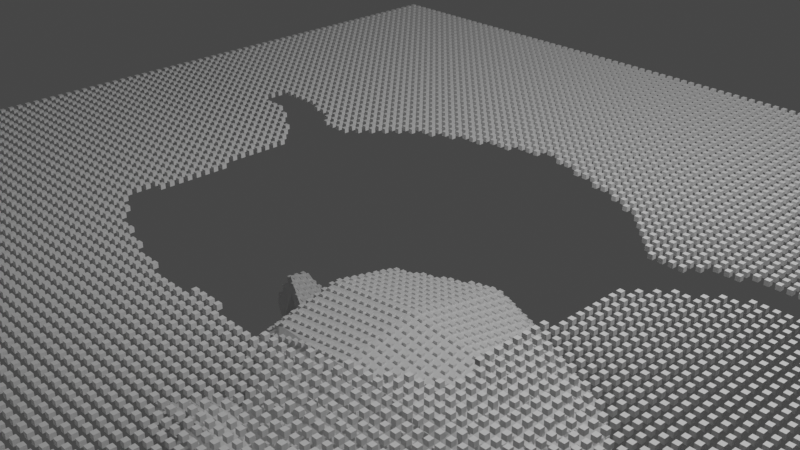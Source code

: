 # Source: raycast.blend  (saved by Blender 3.4.6; exported with 4.5.12 LTS)
import bpy
from mathutils import Matrix  # noqa: F401  (used for matrix-valued properties, if any)

bpy.ops.wm.read_factory_settings(use_empty=True)
scene = bpy.context.scene
scene.name = 'Scene'

# ---- collections
col_collection = bpy.data.collections.new('Collection'); scene.collection.children.link(col_collection)

# ---- node groups
ng_geometry_nodes = bpy.data.node_groups.new('Geometry Nodes', 'GeometryNodeTree')
_s = ng_geometry_nodes.interface.new_socket(name='Geometry', in_out='OUTPUT', socket_type='NodeSocketGeometry')
_s = ng_geometry_nodes.interface.new_socket(name='Geometry', in_out='INPUT', socket_type='NodeSocketGeometry')
ng_geometry_nodes.is_modifier = True
# nodes of 'Geometry Nodes' reference scene objects; filled in after objects exist

# ---- world
world_world = bpy.data.worlds.new('World'); scene.world = world_world
world_world.use_nodes = True; world_world.node_tree.nodes.clear()
_N = world_world.node_tree.nodes; _L = world_world.node_tree.links
n0 = _N.new('ShaderNodeOutputWorld'); n0.name = 'World Output'; n0.location = (300, 300)
n1 = _N.new('ShaderNodeBackground'); n1.name = 'Background'; n1.location = (10, 300)
n1.inputs[0].default_value = (0.05088, 0.05088, 0.05088, 1.0)
_L.new(n1.outputs[0], n0.inputs[0])
n0.is_active_output = True
world_world.color = (0.05088, 0.05088, 0.05088)
world_world.use_sun_shadow = False
world_world.sun_shadow_jitter_overblur = 0.0

# ---- cameras
cam_camera = bpy.data.cameras.new('Camera')
cam_camera.clip_end = 100.0
cam_camera.ortho_scale = 7.314

# ---- lights
light_light = bpy.data.lights.new('Light', 'POINT')
light_light.transmission_factor = 0.0
light_light.energy = 1000.0
light_light.shadow_soft_size = 0.1
light_light.shadow_maximum_resolution = 0.006
light_light.use_absolute_resolution = True

# ---- meshes
me_plane = bpy.data.meshes.new('Plane')
me_plane.from_pydata([(-1.0, -1.0, 0.0), (1.0, -1.0, 0.0), (-1.0, 1.0, 0.0), (1.0, 1.0, 0.0)], [], [(0, 1, 3, 2)])
_uv = me_plane.uv_layers.new(name='UVMap')
_uv.uv.foreach_set('vector', [0.0, 0.0, 1.0, 0.0, 1.0, 1.0, 0.0, 1.0])
me_plane.update()
me_suzanne = bpy.data.meshes.new('Suzanne')
me_suzanne.from_pydata([(0.4375, -0.7656, 0.1641), (-0.4375, -0.7656, 0.1641), (0.5, -0.6875, 0.09375), (-0.5, -0.6875, 0.09375), (0.5469, -0.5781, 0.05469), (-0.5469, -0.5781, 0.05469), (0.3516, -0.6172, -0.02344), (-0.3516, -0.6172, -0.02344), (0.3516, -0.7188, 0.03125), (-0.3516, -0.7188, 0.03125), (0.3516, -0.7812, 0.1328), (-0.3516, -0.7812, 0.1328), (0.2734, -0.7969, 0.1641), (-0.2734, -0.7969, 0.1641), (0.2031, -0.7422, 0.09375), (-0.2031, -0.7422, 0.09375), (0.1562, -0.6484, 0.05469), (-0.1562, -0.6484, 0.05469), (0.07812, -0.6562, 0.2422), (-0.07812, -0.6562, 0.2422), (0.1406, -0.7422, 0.2422), (-0.1406, -0.7422, 0.2422), (0.2422, -0.7969, 0.2422), (-0.2422, -0.7969, 0.2422), (0.2734, -0.7969, 0.3281), (-0.2734, -0.7969, 0.3281), (0.2031, -0.7422, 0.3906), (-0.2031, -0.7422, 0.3906), (0.1562, -0.6484, 0.4375), (-0.1562, -0.6484, 0.4375), (0.3516, -0.6172, 0.5156), (-0.3516, -0.6172, 0.5156), (0.3516, -0.7188, 0.4531), (-0.3516, -0.7188, 0.4531), (0.3516, -0.7812, 0.3594), (-0.3516, -0.7812, 0.3594), (0.4375, -0.7656, 0.3281), (-0.4375, -0.7656, 0.3281), (0.5, -0.6875, 0.3906), (-0.5, -0.6875, 0.3906), (0.5469, -0.5781, 0.4375), (-0.5469, -0.5781, 0.4375), (0.625, -0.5625, 0.2422), (-0.625, -0.5625, 0.2422), (0.5625, -0.6719, 0.2422), (-0.5625, -0.6719, 0.2422), (0.4688, -0.7578, 0.2422), (-0.4688, -0.7578, 0.2422), (0.4766, -0.7734, 0.2422), (-0.4766, -0.7734, 0.2422), (0.4453, -0.7812, 0.3359), (-0.4453, -0.7812, 0.3359), (0.3516, -0.8047, 0.375), (-0.3516, -0.8047, 0.375), (0.2656, -0.8203, 0.3359), (-0.2656, -0.8203, 0.3359), (0.2266, -0.8203, 0.2422), (-0.2266, -0.8203, 0.2422), (0.2656, -0.8203, 0.1562), (-0.2656, -0.8203, 0.1562), (0.3516, -0.8281, 0.2422), (-0.3516, -0.8281, 0.2422), (0.3516, -0.8047, 0.1172), (-0.3516, -0.8047, 0.1172), (0.4453, -0.7812, 0.1562), (-0.4453, -0.7812, 0.1562), (0.0, -0.7422, 0.4297), (0.0, -0.8203, 0.3516), (0.0, -0.7344, -0.6797), (0.0, -0.7812, -0.3203), (0.0, -0.7969, -0.1875), (0.0, -0.7188, -0.7734), (0.0, -0.6016, 0.4062), (0.0, -0.5703, 0.5703), (0.0, 0.5469, 0.8984), (0.0, 0.8516, 0.5625), (0.0, 0.8281, 0.07031), (0.0, 0.3516, -0.3828), (0.2031, -0.5625, -0.1875), (-0.2031, -0.5625, -0.1875), (0.3125, -0.5703, -0.4375), (-0.3125, -0.5703, -0.4375), (0.3516, -0.5703, -0.6953), (-0.3516, -0.5703, -0.6953), (0.3672, -0.5312, -0.8906), (-0.3672, -0.5312, -0.8906), (0.3281, -0.5234, -0.9453), (-0.3281, -0.5234, -0.9453), (0.1797, -0.5547, -0.9688), (-0.1797, -0.5547, -0.9688), (0.0, -0.5781, -0.9844), (0.4375, -0.5312, -0.1406), (-0.4375, -0.5312, -0.1406), (0.6328, -0.5391, -0.03906), (-0.6328, -0.5391, -0.03906), (0.8281, -0.4453, 0.1484), (-0.8281, -0.4453, 0.1484), (0.8594, -0.5938, 0.4297), (-0.8594, -0.5938, 0.4297), (0.7109, -0.625, 0.4844), (-0.7109, -0.625, 0.4844), (0.4922, -0.6875, 0.6016), (-0.4922, -0.6875, 0.6016), (0.3203, -0.7344, 0.7578), (-0.3203, -0.7344, 0.7578), (0.1562, -0.7578, 0.7188), (-0.1562, -0.7578, 0.7188), (0.0625, -0.75, 0.4922), (-0.0625, -0.75, 0.4922), (0.1641, -0.7734, 0.4141), (-0.1641, -0.7734, 0.4141), (0.125, -0.7656, 0.3047), (-0.125, -0.7656, 0.3047), (0.2031, -0.7422, 0.09375), (-0.2031, -0.7422, 0.09375), (0.375, -0.7031, 0.01562), (-0.375, -0.7031, 0.01562), (0.4922, -0.6719, 0.0625), (-0.4922, -0.6719, 0.0625), (0.625, -0.6484, 0.1875), (-0.625, -0.6484, 0.1875), (0.6406, -0.6484, 0.2969), (-0.6406, -0.6484, 0.2969), (0.6016, -0.6641, 0.375), (-0.6016, -0.6641, 0.375), (0.4297, -0.7188, 0.4375), (-0.4297, -0.7188, 0.4375), (0.25, -0.7578, 0.4688), (-0.25, -0.7578, 0.4688), (0.0, -0.7344, -0.7656), (0.1094, -0.7344, -0.7188), (-0.1094, -0.7344, -0.7188), (0.1172, -0.7109, -0.8359), (-0.1172, -0.7109, -0.8359), (0.0625, -0.6953, -0.8828), (-0.0625, -0.6953, -0.8828), (0.0, -0.6875, -0.8906), (0.0, -0.75, -0.1953), (0.0, -0.7422, -0.1406), (0.1016, -0.7422, -0.1484), (-0.1016, -0.7422, -0.1484), (0.125, -0.75, -0.2266), (-0.125, -0.75, -0.2266), (0.08594, -0.7422, -0.2891), (-0.08594, -0.7422, -0.2891), (0.3984, -0.6719, -0.04688), (-0.3984, -0.6719, -0.04688), (0.6172, -0.625, 0.05469), (-0.6172, -0.625, 0.05469), (0.7266, -0.6016, 0.2031), (-0.7266, -0.6016, 0.2031), (0.7422, -0.6562, 0.375), (-0.7422, -0.6562, 0.375), (0.6875, -0.7266, 0.4141), (-0.6875, -0.7266, 0.4141), (0.4375, -0.7969, 0.5469), (-0.4375, -0.7969, 0.5469), (0.3125, -0.8359, 0.6406), (-0.3125, -0.8359, 0.6406), (0.2031, -0.8516, 0.6172), (-0.2031, -0.8516, 0.6172), (0.1016, -0.8438, 0.4297), (-0.1016, -0.8438, 0.4297), (0.125, -0.8125, -0.1016), (-0.125, -0.8125, -0.1016), (0.2109, -0.7109, -0.4453), (-0.2109, -0.7109, -0.4453), (0.25, -0.6875, -0.7031), (-0.25, -0.6875, -0.7031), (0.2656, -0.6641, -0.8203), (-0.2656, -0.6641, -0.8203), (0.2344, -0.6328, -0.9141), (-0.2344, -0.6328, -0.9141), (0.1641, -0.6328, -0.9297), (-0.1641, -0.6328, -0.9297), (0.0, -0.6406, -0.9453), (0.0, -0.7266, 0.04688), (0.0, -0.7656, 0.2109), (0.3281, -0.7422, 0.4766), (-0.3281, -0.7422, 0.4766), (0.1641, -0.75, 0.1406), (-0.1641, -0.75, 0.1406), (0.1328, -0.7578, 0.2109), (-0.1328, -0.7578, 0.2109), (0.1172, -0.7344, -0.6875), (-0.1172, -0.7344, -0.6875), (0.07812, -0.75, -0.4453), (-0.07812, -0.75, -0.4453), (0.0, -0.75, -0.4453), (0.0, -0.7422, -0.3281), (0.09375, -0.7812, -0.2734), (-0.09375, -0.7812, -0.2734), (0.1328, -0.7969, -0.2266), (-0.1328, -0.7969, -0.2266), (0.1094, -0.7812, -0.1328), (-0.1094, -0.7812, -0.1328), (0.03906, -0.7812, -0.125), (-0.03906, -0.7812, -0.125), (0.0, -0.8281, -0.2031), (0.04688, -0.8125, -0.1484), (-0.04688, -0.8125, -0.1484), (0.09375, -0.8125, -0.1562), (-0.09375, -0.8125, -0.1562), (0.1094, -0.8281, -0.2266), (-0.1094, -0.8281, -0.2266), (0.07812, -0.8047, -0.25), (-0.07812, -0.8047, -0.25), (0.0, -0.8047, -0.2891), (0.2578, -0.5547, -0.3125), (-0.2578, -0.5547, -0.3125), (0.1641, -0.7109, -0.2422), (-0.1641, -0.7109, -0.2422), (0.1797, -0.7109, -0.3125), (-0.1797, -0.7109, -0.3125), (0.2344, -0.5547, -0.25), (-0.2344, -0.5547, -0.25), (0.0, -0.6875, -0.875), (0.04688, -0.6875, -0.8672), (-0.04688, -0.6875, -0.8672), (0.09375, -0.7109, -0.8203), (-0.09375, -0.7109, -0.8203), (0.09375, -0.7266, -0.7422), (-0.09375, -0.7266, -0.7422), (0.0, -0.6562, -0.7812), (0.09375, -0.6641, -0.75), (-0.09375, -0.6641, -0.75), (0.09375, -0.6406, -0.8125), (-0.09375, -0.6406, -0.8125), (0.04688, -0.6328, -0.8516), (-0.04688, -0.6328, -0.8516), (0.0, -0.6328, -0.8594), (0.1719, -0.7812, 0.2188), (-0.1719, -0.7812, 0.2188), (0.1875, -0.7734, 0.1562), (-0.1875, -0.7734, 0.1562), (0.3359, -0.7578, 0.4297), (-0.3359, -0.7578, 0.4297), (0.2734, -0.7734, 0.4219), (-0.2734, -0.7734, 0.4219), (0.4219, -0.7734, 0.3984), (-0.4219, -0.7734, 0.3984), (0.5625, -0.6953, 0.3516), (-0.5625, -0.6953, 0.3516), (0.5859, -0.6875, 0.2891), (-0.5859, -0.6875, 0.2891), (0.5781, -0.6797, 0.1953), (-0.5781, -0.6797, 0.1953), (0.4766, -0.7188, 0.1016), (-0.4766, -0.7188, 0.1016), (0.375, -0.7422, 0.0625), (-0.375, -0.7422, 0.0625), (0.2266, -0.7812, 0.1094), (-0.2266, -0.7812, 0.1094), (0.1797, -0.7812, 0.2969), (-0.1797, -0.7812, 0.2969), (0.2109, -0.7812, 0.375), (-0.2109, -0.7812, 0.375), (0.2344, -0.7578, 0.3594), (-0.2344, -0.7578, 0.3594), (0.1953, -0.7578, 0.2969), (-0.1953, -0.7578, 0.2969), (0.2422, -0.7578, 0.125), (-0.2422, -0.7578, 0.125), (0.375, -0.7266, 0.08594), (-0.375, -0.7266, 0.08594), (0.4609, -0.7031, 0.1172), (-0.4609, -0.7031, 0.1172), (0.5469, -0.6719, 0.2109), (-0.5469, -0.6719, 0.2109), (0.5547, -0.6719, 0.2812), (-0.5547, -0.6719, 0.2812), (0.5312, -0.6797, 0.3359), (-0.5312, -0.6797, 0.3359), (0.4141, -0.75, 0.3906), (-0.4141, -0.75, 0.3906), (0.2812, -0.7656, 0.3984), (-0.2812, -0.7656, 0.3984), (0.3359, -0.75, 0.4062), (-0.3359, -0.75, 0.4062), (0.2031, -0.75, 0.1719), (-0.2031, -0.75, 0.1719), (0.1953, -0.75, 0.2266), (-0.1953, -0.75, 0.2266), (0.1094, -0.6094, 0.4609), (-0.1094, -0.6094, 0.4609), (0.1953, -0.6172, 0.6641), (-0.1953, -0.6172, 0.6641), (0.3359, -0.5938, 0.6875), (-0.3359, -0.5938, 0.6875), (0.4844, -0.5547, 0.5547), (-0.4844, -0.5547, 0.5547), (0.6797, -0.4922, 0.4531), (-0.6797, -0.4922, 0.4531), (0.7969, -0.4609, 0.4062), (-0.7969, -0.4609, 0.4062), (0.7734, -0.375, 0.1641), (-0.7734, -0.375, 0.1641), (0.6016, -0.4141, 0.0), (-0.6016, -0.4141, 0.0), (0.4375, -0.4688, -0.09375), (-0.4375, -0.4688, -0.09375), (0.0, -0.2891, 0.8984), (0.0, 0.07812, 0.9844), (0.0, 0.6719, -0.1953), (0.0, -0.1875, -0.4609), (0.0, -0.4609, -0.9766), (0.0, -0.3438, -0.8047), (0.0, -0.3203, -0.5703), (0.0, -0.2812, -0.4844), (0.8516, -0.05469, 0.2344), (-0.8516, -0.05469, 0.2344), (0.8594, 0.04688, 0.3203), (-0.8594, 0.04688, 0.3203), (0.7734, 0.4375, 0.2656), (-0.7734, 0.4375, 0.2656), (0.4609, 0.7031, 0.4375), (-0.4609, 0.7031, 0.4375), (0.7344, -0.07031, -0.04688), (-0.7344, -0.07031, -0.04688), (0.5938, 0.1641, -0.125), (-0.5938, 0.1641, -0.125), (0.6406, 0.4297, -0.007812), (-0.6406, 0.4297, -0.007812), (0.3359, 0.6641, 0.05469), (-0.3359, 0.6641, 0.05469), (0.2344, -0.4062, -0.3516), (-0.2344, -0.4062, -0.3516), (0.1797, -0.2578, -0.4141), (-0.1797, -0.2578, -0.4141), (0.2891, -0.3828, -0.7109), (-0.2891, -0.3828, -0.7109), (0.25, -0.3906, -0.5), (-0.25, -0.3906, -0.5), (0.3281, -0.3984, -0.9141), (-0.3281, -0.3984, -0.9141), (0.1406, -0.3672, -0.7578), (-0.1406, -0.3672, -0.7578), (0.125, -0.3594, -0.5391), (-0.125, -0.3594, -0.5391), (0.1641, -0.4375, -0.9453), (-0.1641, -0.4375, -0.9453), (0.2188, -0.4297, -0.2812), (-0.2188, -0.4297, -0.2812), (0.2109, -0.4688, -0.2266), (-0.2109, -0.4688, -0.2266), (0.2031, -0.5, -0.1719), (-0.2031, -0.5, -0.1719), (0.2109, -0.1641, -0.3906), (-0.2109, -0.1641, -0.3906), (0.2969, 0.2656, -0.3125), (-0.2969, 0.2656, -0.3125), (0.3438, 0.5391, -0.1484), (-0.3438, 0.5391, -0.1484), (0.4531, 0.3828, 0.8672), (-0.4531, 0.3828, 0.8672), (0.4531, 0.07031, 0.9297), (-0.4531, 0.07031, 0.9297), (0.4531, -0.2344, 0.8516), (-0.4531, -0.2344, 0.8516), (0.4609, -0.4297, 0.5234), (-0.4609, -0.4297, 0.5234), (0.7266, -0.3359, 0.4062), (-0.7266, -0.3359, 0.4062), (0.6328, -0.2812, 0.4531), (-0.6328, -0.2812, 0.4531), (0.6406, -0.05469, 0.7031), (-0.6406, -0.05469, 0.7031), (0.7969, -0.125, 0.5625), (-0.7969, -0.125, 0.5625), (0.7969, 0.1172, 0.6172), (-0.7969, 0.1172, 0.6172), (0.6406, 0.1953, 0.75), (-0.6406, 0.1953, 0.75), (0.6406, 0.4453, 0.6797), (-0.6406, 0.4453, 0.6797), (0.7969, 0.3594, 0.5391), (-0.7969, 0.3594, 0.5391), (0.6172, 0.5859, 0.3281), (-0.6172, 0.5859, 0.3281), (0.4844, 0.5469, 0.02344), (-0.4844, 0.5469, 0.02344), (0.8203, 0.2031, 0.3281), (-0.8203, 0.2031, 0.3281), (0.4062, -0.1484, -0.1719), (-0.4062, -0.1484, -0.1719), (0.4297, 0.2109, -0.1953), (-0.4297, 0.2109, -0.1953), (0.8906, 0.2344, 0.4062), (-0.8906, 0.2344, 0.4062), (0.7734, 0.125, -0.1406), (-0.7734, 0.125, -0.1406), (1.039, 0.3281, -0.1016), (-1.039, 0.3281, -0.1016), (1.281, 0.4297, 0.05469), (-1.281, 0.4297, 0.05469), (1.352, 0.4219, 0.3203), (-1.352, 0.4219, 0.3203), (1.234, 0.4219, 0.5078), (-1.234, 0.4219, 0.5078), (1.023, 0.3125, 0.4766), (-1.023, 0.3125, 0.4766), (1.016, 0.2891, 0.4141), (-1.016, 0.2891, 0.4141), (1.188, 0.3906, 0.4375), (-1.188, 0.3906, 0.4375), (1.266, 0.4062, 0.2891), (-1.266, 0.4062, 0.2891), (1.211, 0.4062, 0.07812), (-1.211, 0.4062, 0.07812), (1.031, 0.3047, -0.03906), (-1.031, 0.3047, -0.03906), (0.8281, 0.1328, -0.07031), (-0.8281, 0.1328, -0.07031), (0.9219, 0.2188, 0.3594), (-0.9219, 0.2188, 0.3594), (0.9453, 0.2891, 0.3047), (-0.9453, 0.2891, 0.3047), (0.8828, 0.2109, -0.02344), (-0.8828, 0.2109, -0.02344), (1.039, 0.3672, 0.0), (-1.039, 0.3672, 0.0), (1.188, 0.4453, 0.09375), (-1.188, 0.4453, 0.09375), (1.234, 0.4453, 0.25), (-1.234, 0.4453, 0.25), (1.172, 0.4375, 0.3594), (-1.172, 0.4375, 0.3594), (1.023, 0.3594, 0.3438), (-1.023, 0.3594, 0.3438), (0.8438, 0.2109, 0.2891), (-0.8438, 0.2109, 0.2891), (0.8359, 0.2734, 0.1719), (-0.8359, 0.2734, 0.1719), (0.7578, 0.2734, 0.09375), (-0.7578, 0.2734, 0.09375), (0.8203, 0.2734, 0.08594), (-0.8203, 0.2734, 0.08594), (0.8438, 0.2734, 0.01562), (-0.8438, 0.2734, 0.01562), (0.8125, 0.2734, -0.01562), (-0.8125, 0.2734, -0.01562), (0.7266, 0.07031, 0.0), (-0.7266, 0.07031, 0.0), (0.7188, 0.1719, -0.02344), (-0.7188, 0.1719, -0.02344), (0.7188, 0.1875, 0.03906), (-0.7188, 0.1875, 0.03906), (0.7969, 0.2109, 0.2031), (-0.7969, 0.2109, 0.2031), (0.8906, 0.2656, 0.2422), (-0.8906, 0.2656, 0.2422), (0.8906, 0.3203, 0.2344), (-0.8906, 0.3203, 0.2344), (0.8125, 0.3203, -0.01562), (-0.8125, 0.3203, -0.01562), (0.8516, 0.3203, 0.01562), (-0.8516, 0.3203, 0.01562), (0.8281, 0.3203, 0.07812), (-0.8281, 0.3203, 0.07812), (0.7656, 0.3203, 0.09375), (-0.7656, 0.3203, 0.09375), (0.8438, 0.3203, 0.1719), (-0.8438, 0.3203, 0.1719), (1.039, 0.4141, 0.3281), (-1.039, 0.4141, 0.3281), (1.188, 0.4844, 0.3438), (-1.188, 0.4844, 0.3438), (1.258, 0.4922, 0.2422), (-1.258, 0.4922, 0.2422), (1.211, 0.4844, 0.08594), (-1.211, 0.4844, 0.08594), (1.047, 0.4219, 0.0), (-1.047, 0.4219, 0.0), (0.8828, 0.2656, -0.01562), (-0.8828, 0.2656, -0.01562), (0.9531, 0.3438, 0.2891), (-0.9531, 0.3438, 0.2891), (0.8906, 0.3281, 0.1094), (-0.8906, 0.3281, 0.1094), (0.9375, 0.3359, 0.0625), (-0.9375, 0.3359, 0.0625), (1.0, 0.3672, 0.125), (-1.0, 0.3672, 0.125), (0.9609, 0.3516, 0.1719), (-0.9609, 0.3516, 0.1719), (1.016, 0.375, 0.2344), (-1.016, 0.375, 0.2344), (1.055, 0.3828, 0.1875), (-1.055, 0.3828, 0.1875), (1.109, 0.3906, 0.2109), (-1.109, 0.3906, 0.2109), (1.086, 0.3906, 0.2734), (-1.086, 0.3906, 0.2734), (1.023, 0.4844, 0.4375), (-1.023, 0.4844, 0.4375), (1.25, 0.5469, 0.4688), (-1.25, 0.5469, 0.4688), (1.367, 0.5, 0.2969), (-1.367, 0.5, 0.2969), (1.312, 0.5312, 0.05469), (-1.312, 0.5312, 0.05469), (1.039, 0.4922, -0.08594), (-1.039, 0.4922, -0.08594), (0.7891, 0.3281, -0.125), (-0.7891, 0.3281, -0.125), (0.8594, 0.3828, 0.3828), (-0.8594, 0.3828, 0.3828)], [], [(46, 0, 2, 44), (3, 1, 47, 45), (44, 2, 4, 42), (5, 3, 45, 43), (2, 8, 6, 4), (7, 9, 3, 5), (0, 10, 8, 2), (9, 11, 1, 3), (10, 12, 14, 8), (15, 13, 11, 9), (8, 14, 16, 6), (17, 15, 9, 7), (14, 20, 18, 16), (19, 21, 15, 17), (12, 22, 20, 14), (21, 23, 13, 15), (22, 24, 26, 20), (27, 25, 23, 21), (20, 26, 28, 18), (29, 27, 21, 19), (26, 32, 30, 28), (31, 33, 27, 29), (24, 34, 32, 26), (33, 35, 25, 27), (34, 36, 38, 32), (39, 37, 35, 33), (32, 38, 40, 30), (41, 39, 33, 31), (38, 44, 42, 40), (43, 45, 39, 41), (36, 46, 44, 38), (45, 47, 37, 39), (46, 36, 50, 48), (51, 37, 47, 49), (36, 34, 52, 50), (53, 35, 37, 51), (34, 24, 54, 52), (55, 25, 35, 53), (24, 22, 56, 54), (57, 23, 25, 55), (22, 12, 58, 56), (59, 13, 23, 57), (12, 10, 62, 58), (63, 11, 13, 59), (10, 0, 64, 62), (65, 1, 11, 63), (0, 46, 48, 64), (49, 47, 1, 65), (60, 64, 48), (49, 65, 61), (62, 64, 60), (61, 65, 63), (60, 58, 62), (63, 59, 61), (60, 56, 58), (59, 57, 61), (60, 54, 56), (57, 55, 61), (60, 52, 54), (55, 53, 61), (60, 50, 52), (53, 51, 61), (60, 48, 50), (51, 49, 61), (88, 173, 175, 90), (175, 174, 89, 90), (86, 171, 173, 88), (174, 172, 87, 89), (84, 169, 171, 86), (172, 170, 85, 87), (82, 167, 169, 84), (170, 168, 83, 85), (80, 165, 167, 82), (168, 166, 81, 83), (78, 91, 145, 163), (146, 92, 79, 164), (91, 93, 147, 145), (148, 94, 92, 146), (93, 95, 149, 147), (150, 96, 94, 148), (95, 97, 151, 149), (152, 98, 96, 150), (97, 99, 153, 151), (154, 100, 98, 152), (99, 101, 155, 153), (156, 102, 100, 154), (101, 103, 157, 155), (158, 104, 102, 156), (103, 105, 159, 157), (160, 106, 104, 158), (105, 107, 161, 159), (162, 108, 106, 160), (107, 66, 67, 161), (67, 66, 108, 162), (109, 127, 159, 161), (160, 128, 110, 162), (127, 178, 157, 159), (158, 179, 128, 160), (125, 155, 157, 178), (158, 156, 126, 179), (123, 153, 155, 125), (156, 154, 124, 126), (121, 151, 153, 123), (154, 152, 122, 124), (119, 149, 151, 121), (152, 150, 120, 122), (117, 147, 149, 119), (150, 148, 118, 120), (115, 145, 147, 117), (148, 146, 116, 118), (113, 163, 145, 115), (146, 164, 114, 116), (113, 180, 176, 163), (176, 181, 114, 164), (109, 161, 67, 111), (67, 162, 110, 112), (111, 67, 177, 182), (177, 67, 112, 183), (176, 180, 182, 177), (183, 181, 176, 177), (134, 136, 175, 173), (175, 136, 135, 174), (132, 134, 173, 171), (174, 135, 133, 172), (130, 132, 171, 169), (172, 133, 131, 170), (165, 186, 184, 167), (185, 187, 166, 168), (130, 169, 167, 184), (168, 170, 131, 185), (143, 189, 188, 186), (188, 189, 144, 187), (184, 186, 188, 68), (188, 187, 185, 68), (129, 130, 184, 68), (185, 131, 129, 68), (141, 192, 190, 143), (191, 193, 142, 144), (139, 194, 192, 141), (193, 195, 140, 142), (138, 196, 194, 139), (195, 197, 138, 140), (137, 70, 196, 138), (197, 70, 137, 138), (189, 143, 190, 69), (191, 144, 189, 69), (69, 190, 205, 207), (206, 191, 69, 207), (70, 198, 199, 196), (200, 198, 70, 197), (196, 199, 201, 194), (202, 200, 197, 195), (194, 201, 203, 192), (204, 202, 195, 193), (192, 203, 205, 190), (206, 204, 193, 191), (198, 203, 201, 199), (202, 204, 198, 200), (198, 207, 205, 203), (206, 207, 198, 204), (138, 139, 163, 176), (164, 140, 138, 176), (139, 141, 210, 163), (211, 142, 140, 164), (141, 143, 212, 210), (213, 144, 142, 211), (143, 186, 165, 212), (166, 187, 144, 213), (80, 208, 212, 165), (213, 209, 81, 166), (208, 214, 210, 212), (211, 215, 209, 213), (78, 163, 210, 214), (211, 164, 79, 215), (130, 129, 71, 221), (71, 129, 131, 222), (132, 130, 221, 219), (222, 131, 133, 220), (134, 132, 219, 217), (220, 133, 135, 218), (136, 134, 217, 216), (218, 135, 136, 216), (216, 217, 228, 230), (229, 218, 216, 230), (217, 219, 226, 228), (227, 220, 218, 229), (219, 221, 224, 226), (225, 222, 220, 227), (221, 71, 223, 224), (223, 71, 222, 225), (223, 230, 228, 224), (229, 230, 223, 225), (224, 228, 226), (227, 229, 225), (182, 180, 233, 231), (234, 181, 183, 232), (111, 182, 231, 253), (232, 183, 112, 254), (109, 111, 253, 255), (254, 112, 110, 256), (180, 113, 251, 233), (252, 114, 181, 234), (113, 115, 249, 251), (250, 116, 114, 252), (115, 117, 247, 249), (248, 118, 116, 250), (117, 119, 245, 247), (246, 120, 118, 248), (119, 121, 243, 245), (244, 122, 120, 246), (121, 123, 241, 243), (242, 124, 122, 244), (123, 125, 239, 241), (240, 126, 124, 242), (125, 178, 235, 239), (236, 179, 126, 240), (178, 127, 237, 235), (238, 128, 179, 236), (127, 109, 255, 237), (256, 110, 128, 238), (237, 255, 257, 275), (258, 256, 238, 276), (235, 237, 275, 277), (276, 238, 236, 278), (239, 235, 277, 273), (278, 236, 240, 274), (241, 239, 273, 271), (274, 240, 242, 272), (243, 241, 271, 269), (272, 242, 244, 270), (245, 243, 269, 267), (270, 244, 246, 268), (247, 245, 267, 265), (268, 246, 248, 266), (249, 247, 265, 263), (266, 248, 250, 264), (251, 249, 263, 261), (264, 250, 252, 262), (233, 251, 261, 279), (262, 252, 234, 280), (255, 253, 259, 257), (260, 254, 256, 258), (253, 231, 281, 259), (282, 232, 254, 260), (231, 233, 279, 281), (280, 234, 232, 282), (66, 107, 283, 72), (284, 108, 66, 72), (107, 105, 285, 283), (286, 106, 108, 284), (105, 103, 287, 285), (288, 104, 106, 286), (103, 101, 289, 287), (290, 102, 104, 288), (101, 99, 291, 289), (292, 100, 102, 290), (99, 97, 293, 291), (294, 98, 100, 292), (97, 95, 295, 293), (296, 96, 98, 294), (95, 93, 297, 295), (298, 94, 96, 296), (93, 91, 299, 297), (300, 92, 94, 298), (307, 308, 327, 337), (328, 308, 307, 338), (306, 307, 337, 335), (338, 307, 306, 336), (305, 306, 335, 339), (336, 306, 305, 340), (88, 90, 305, 339), (305, 90, 89, 340), (86, 88, 339, 333), (340, 89, 87, 334), (84, 86, 333, 329), (334, 87, 85, 330), (82, 84, 329, 331), (330, 85, 83, 332), (329, 335, 337, 331), (338, 336, 330, 332), (329, 333, 339, 335), (340, 334, 330, 336), (325, 331, 337, 327), (338, 332, 326, 328), (80, 82, 331, 325), (332, 83, 81, 326), (208, 341, 343, 214), (344, 342, 209, 215), (80, 325, 341, 208), (342, 326, 81, 209), (78, 214, 343, 345), (344, 215, 79, 346), (78, 345, 299, 91), (300, 346, 79, 92), (76, 323, 351, 303), (352, 324, 76, 303), (303, 351, 349, 77), (350, 352, 303, 77), (77, 349, 347, 304), (348, 350, 77, 304), (304, 347, 327, 308), (328, 348, 304, 308), (325, 327, 347, 341), (348, 328, 326, 342), (295, 297, 317, 309), (318, 298, 296, 310), (75, 315, 323, 76), (324, 316, 75, 76), (301, 357, 355, 302), (356, 358, 301, 302), (302, 355, 353, 74), (354, 356, 302, 74), (74, 353, 315, 75), (316, 354, 74, 75), (291, 293, 361, 363), (362, 294, 292, 364), (363, 361, 367, 365), (368, 362, 364, 366), (365, 367, 369, 371), (370, 368, 366, 372), (371, 369, 375, 373), (376, 370, 372, 374), (313, 377, 373, 375), (374, 378, 314, 376), (315, 353, 373, 377), (374, 354, 316, 378), (353, 355, 371, 373), (372, 356, 354, 374), (355, 357, 365, 371), (366, 358, 356, 372), (357, 359, 363, 365), (364, 360, 358, 366), (289, 291, 363, 359), (364, 292, 290, 360), (73, 359, 357, 301), (358, 360, 73, 301), (283, 285, 287, 289), (288, 286, 284, 290), (283, 289, 359, 73), (360, 290, 284, 73), (72, 283, 73), (73, 284, 72), (293, 295, 309, 361), (310, 296, 294, 362), (309, 311, 367, 361), (368, 312, 310, 362), (311, 381, 369, 367), (370, 382, 312, 368), (313, 375, 369, 381), (370, 376, 314, 382), (347, 349, 385, 383), (386, 350, 348, 384), (317, 383, 385, 319), (386, 384, 318, 320), (297, 299, 383, 317), (384, 300, 298, 318), (299, 343, 341, 383), (342, 344, 300, 384), (341, 347, 383), (384, 348, 342), (299, 345, 343), (344, 346, 300), (313, 321, 379, 377), (380, 322, 314, 378), (315, 377, 379, 323), (380, 378, 316, 324), (319, 385, 379, 321), (380, 386, 320, 322), (349, 351, 379, 385), (380, 352, 350, 386), (323, 379, 351), (352, 380, 324), (399, 387, 413, 401), (414, 388, 400, 402), (399, 401, 403, 397), (404, 402, 400, 398), (397, 403, 405, 395), (406, 404, 398, 396), (395, 405, 407, 393), (408, 406, 396, 394), (393, 407, 409, 391), (410, 408, 394, 392), (391, 409, 411, 389), (412, 410, 392, 390), (409, 419, 417, 411), (418, 420, 410, 412), (407, 421, 419, 409), (420, 422, 408, 410), (405, 423, 421, 407), (422, 424, 406, 408), (403, 425, 423, 405), (424, 426, 404, 406), (401, 427, 425, 403), (426, 428, 402, 404), (401, 413, 415, 427), (416, 414, 402, 428), (317, 319, 443, 441), (444, 320, 318, 442), (319, 389, 411, 443), (412, 390, 320, 444), (309, 317, 441, 311), (442, 318, 310, 312), (381, 429, 413, 387), (414, 430, 382, 388), (411, 417, 439, 443), (440, 418, 412, 444), (437, 445, 443, 439), (444, 446, 438, 440), (433, 445, 437, 435), (438, 446, 434, 436), (431, 447, 445, 433), (446, 448, 432, 434), (429, 447, 431, 449), (432, 448, 430, 450), (413, 429, 449, 415), (450, 430, 414, 416), (311, 447, 429, 381), (430, 448, 312, 382), (311, 441, 445, 447), (446, 442, 312, 448), (441, 443, 445), (446, 444, 442), (415, 449, 451, 475), (452, 450, 416, 476), (449, 431, 461, 451), (462, 432, 450, 452), (431, 433, 459, 461), (460, 434, 432, 462), (433, 435, 457, 459), (458, 436, 434, 460), (435, 437, 455, 457), (456, 438, 436, 458), (437, 439, 453, 455), (454, 440, 438, 456), (439, 417, 473, 453), (474, 418, 440, 454), (427, 415, 475, 463), (476, 416, 428, 464), (425, 427, 463, 465), (464, 428, 426, 466), (423, 425, 465, 467), (466, 426, 424, 468), (421, 423, 467, 469), (468, 424, 422, 470), (419, 421, 469, 471), (470, 422, 420, 472), (417, 419, 471, 473), (472, 420, 418, 474), (457, 455, 479, 477), (480, 456, 458, 478), (477, 479, 481, 483), (482, 480, 478, 484), (483, 481, 487, 485), (488, 482, 484, 486), (485, 487, 489, 491), (490, 488, 486, 492), (463, 475, 485, 491), (486, 476, 464, 492), (451, 483, 485, 475), (486, 484, 452, 476), (451, 461, 477, 483), (478, 462, 452, 484), (457, 477, 461, 459), (462, 478, 458, 460), (453, 473, 479, 455), (480, 474, 454, 456), (471, 481, 479, 473), (480, 482, 472, 474), (469, 487, 481, 471), (482, 488, 470, 472), (467, 489, 487, 469), (488, 490, 468, 470), (465, 491, 489, 467), (490, 492, 466, 468), (463, 491, 465), (466, 492, 464), (391, 389, 503, 501), (504, 390, 392, 502), (393, 391, 501, 499), (502, 392, 394, 500), (395, 393, 499, 497), (500, 394, 396, 498), (397, 395, 497, 495), (498, 396, 398, 496), (399, 397, 495, 493), (496, 398, 400, 494), (387, 399, 493, 505), (494, 400, 388, 506), (493, 501, 503, 505), (504, 502, 494, 506), (493, 495, 499, 501), (500, 496, 494, 502), (495, 497, 499), (500, 498, 496), (313, 381, 387, 505), (388, 382, 314, 506), (313, 505, 503, 321), (504, 506, 314, 322), (319, 321, 503, 389), (504, 322, 320, 390)])
_uv = me_suzanne.uv_layers.new(name='UVMap')
_uv.uv.foreach_set('vector', [0.891, 0.5901, 0.8706, 0.5896, 0.8601, 0.5601, 0.9046, 0.5594, 0.8562, 0.8505, 0.8681, 0.8215, 0.8884, 0.822, 0.9006, 0.8532, 0.9046, 0.5594, 0.8601, 0.5601, 0.853, 0.5216, 0.9202, 0.5245, 0.8475, 0.8887, 0.8562, 0.8505, 0.9006, 0.8532, 0.9147, 0.8887, 0.8601, 0.5601, 0.8289, 0.5908, 0.7985, 0.5695, 0.853, 0.5216, 0.7951, 0.8384, 0.8264, 0.8185, 0.8562, 0.8505, 0.8475, 0.8887, 0.8706, 0.5896, 0.8544, 0.6048, 0.8289, 0.5908, 0.8601, 0.5601, 0.8264, 0.8185, 0.8525, 0.8057, 0.8681, 0.8215, 0.8562, 0.8505, 0.8544, 0.6048, 0.8541, 0.6255, 0.8282, 0.6334, 0.8289, 0.5908, 0.8276, 0.776, 0.8532, 0.785, 0.8525, 0.8057, 0.8264, 0.8185, 0.8289, 0.5908, 0.8282, 0.6334, 0.791, 0.6454, 0.7985, 0.5695, 0.791, 0.7622, 0.8276, 0.776, 0.8264, 0.8185, 0.7951, 0.8384, 0.8282, 0.6334, 0.8552, 0.6685, 0.8424, 0.7025, 0.791, 0.6454, 0.8448, 0.7075, 0.8561, 0.742, 0.8276, 0.776, 0.791, 0.7622, 0.8541, 0.6255, 0.8675, 0.6423, 0.8552, 0.6685, 0.8282, 0.6334, 0.8561, 0.742, 0.8673, 0.7688, 0.8532, 0.785, 0.8276, 0.776, 0.8675, 0.6423, 0.8905, 0.6419, 0.9004, 0.667, 0.8552, 0.6685, 0.9012, 0.7456, 0.8902, 0.7702, 0.8673, 0.7688, 0.8561, 0.742, 0.8552, 0.6685, 0.9004, 0.667, 0.9189, 0.6997, 0.8424, 0.7025, 0.9212, 0.7137, 0.9012, 0.7456, 0.8561, 0.742, 0.8448, 0.7075, 0.9004, 0.667, 0.9319, 0.6368, 0.9684, 0.6453, 0.9189, 0.6997, 0.9682, 0.7702, 0.9314, 0.7771, 0.9012, 0.7456, 0.9212, 0.7137, 0.8905, 0.6419, 0.9059, 0.6279, 0.9319, 0.6368, 0.9004, 0.667, 0.9314, 0.7771, 0.905, 0.7849, 0.8902, 0.7702, 0.9012, 0.7456, 0.9059, 0.6279, 0.9062, 0.6057, 0.9337, 0.593, 0.9319, 0.6368, 0.9312, 0.8209, 0.9044, 0.807, 0.905, 0.7849, 0.9314, 0.7771, 0.9319, 0.6368, 0.9337, 0.593, 0.9684, 0.5738, 0.9684, 0.6453, 0.965, 0.8417, 0.9312, 0.8209, 0.9314, 0.7771, 0.9682, 0.7702, 0.9337, 0.593, 0.9046, 0.5594, 0.9202, 0.5245, 0.9684, 0.5738, 0.9147, 0.8887, 0.9006, 0.8532, 0.9312, 0.8209, 0.965, 0.8417, 0.9062, 0.6057, 0.891, 0.5901, 0.9046, 0.5594, 0.9337, 0.593, 0.9006, 0.8532, 0.8884, 0.822, 0.9044, 0.807, 0.9312, 0.8209, 0.891, 0.5901, 0.9062, 0.6057, 0.9024, 0.6079, 0.8896, 0.5933, 0.9006, 0.8047, 0.9044, 0.807, 0.8884, 0.822, 0.8872, 0.8187, 0.9062, 0.6057, 0.9059, 0.6279, 0.8998, 0.6263, 0.9024, 0.6079, 0.8988, 0.7862, 0.905, 0.7849, 0.9044, 0.807, 0.9006, 0.8047, 0.9059, 0.6279, 0.8905, 0.6419, 0.8878, 0.6365, 0.8998, 0.6263, 0.8874, 0.7754, 0.8902, 0.7702, 0.905, 0.7849, 0.8988, 0.7862, 0.8905, 0.6419, 0.8675, 0.6423, 0.8709, 0.6352, 0.8878, 0.6365, 0.8704, 0.776, 0.8673, 0.7688, 0.8902, 0.7702, 0.8874, 0.7754, 0.8675, 0.6423, 0.8541, 0.6255, 0.8599, 0.6239, 0.8709, 0.6352, 0.8589, 0.7868, 0.8532, 0.785, 0.8673, 0.7688, 0.8704, 0.776, 0.8541, 0.6255, 0.8544, 0.6048, 0.8597, 0.6082, 0.8599, 0.6239, 0.8579, 0.8025, 0.8525, 0.8057, 0.8532, 0.785, 0.8589, 0.7868, 0.8544, 0.6048, 0.8706, 0.5896, 0.8717, 0.594, 0.8597, 0.6082, 0.8693, 0.8172, 0.8681, 0.8215, 0.8525, 0.8057, 0.8579, 0.8025, 0.8706, 0.5896, 0.891, 0.5901, 0.8896, 0.5933, 0.8717, 0.594, 0.8872, 0.8187, 0.8884, 0.822, 0.8681, 0.8215, 0.8693, 0.8172, 0.8794, 0.6165, 0.8717, 0.594, 0.8896, 0.5933, 0.8872, 0.8187, 0.8693, 0.8172, 0.878, 0.7951, 0.8597, 0.6082, 0.8717, 0.594, 0.8794, 0.6165, 0.878, 0.7951, 0.8693, 0.8172, 0.8579, 0.8025, 0.8794, 0.6165, 0.8599, 0.6239, 0.8597, 0.6082, 0.8579, 0.8025, 0.8589, 0.7868, 0.878, 0.7951, 0.8794, 0.6165, 0.8709, 0.6352, 0.8599, 0.6239, 0.8589, 0.7868, 0.8704, 0.776, 0.878, 0.7951, 0.8794, 0.6165, 0.8878, 0.6365, 0.8709, 0.6352, 0.8704, 0.776, 0.8874, 0.7754, 0.878, 0.7951, 0.8794, 0.6165, 0.8998, 0.6263, 0.8878, 0.6365, 0.8874, 0.7754, 0.8988, 0.7862, 0.878, 0.7951, 0.8794, 0.6165, 0.9024, 0.6079, 0.8998, 0.6263, 0.8988, 0.7862, 0.9006, 0.8047, 0.878, 0.7951, 0.8794, 0.6165, 0.8896, 0.5933, 0.9024, 0.6079, 0.9006, 0.8047, 0.8872, 0.8187, 0.878, 0.7951, 0.5403, 0.05381, 0.5364, 0.06207, 0.5189, 0.05968, 0.5189, 0.05029, 0.5189, 0.05968, 0.5015, 0.06204, 0.4976, 0.05377, 0.5189, 0.05029, 0.5519, 0.05834, 0.5428, 0.06409, 0.5364, 0.06207, 0.5403, 0.05381, 0.5015, 0.06204, 0.4951, 0.06405, 0.486, 0.05827, 0.4976, 0.05377, 0.5551, 0.0619, 0.5463, 0.07267, 0.5428, 0.06409, 0.5519, 0.05834, 0.4951, 0.06405, 0.4916, 0.07262, 0.4828, 0.06183, 0.486, 0.05827, 0.5638, 0.07659, 0.5483, 0.08489, 0.5463, 0.07267, 0.5551, 0.0619, 0.4916, 0.07262, 0.4895, 0.08486, 0.474, 0.07651, 0.4828, 0.06183, 0.5831, 0.1085, 0.5556, 0.1217, 0.5483, 0.08489, 0.5638, 0.07659, 0.4895, 0.08486, 0.4822, 0.1218, 0.4545, 0.1085, 0.474, 0.07651, 0.6055, 0.1651, 0.6474, 0.2005, 0.6215, 0.2278, 0.5531, 0.2096, 0.4165, 0.2295, 0.3897, 0.2019, 0.432, 0.1656, 0.4853, 0.2101, 0.6474, 0.2005, 0.6764, 0.2332, 0.6648, 0.2532, 0.6215, 0.2278, 0.3727, 0.2564, 0.3603, 0.2359, 0.3897, 0.2019, 0.4165, 0.2295, 0.6764, 0.2332, 0.7153, 0.2654, 0.6839, 0.28, 0.6648, 0.2532, 0.3537, 0.2846, 0.3205, 0.2703, 0.3603, 0.2359, 0.3727, 0.2564, 0.7153, 0.2654, 0.7073, 0.3101, 0.6875, 0.3115, 0.6839, 0.28, 0.3512, 0.3174, 0.3307, 0.3169, 0.3205, 0.2703, 0.3537, 0.2846, 0.7073, 0.3101, 0.6974, 0.3327, 0.6768, 0.3239, 0.6875, 0.3115, 0.3627, 0.3297, 0.342, 0.3397, 0.3307, 0.3169, 0.3512, 0.3174, 0.6974, 0.3327, 0.6628, 0.3725, 0.6391, 0.3573, 0.6768, 0.3239, 0.4028, 0.3621, 0.3793, 0.3787, 0.342, 0.3397, 0.3627, 0.3297, 0.6628, 0.3725, 0.6268, 0.3958, 0.6183, 0.3752, 0.6391, 0.3573, 0.4246, 0.3793, 0.4169, 0.4006, 0.3793, 0.3787, 0.4028, 0.3621, 0.6268, 0.3958, 0.6048, 0.3978, 0.6008, 0.3779, 0.6183, 0.3752, 0.4424, 0.3812, 0.4393, 0.4015, 0.4169, 0.4006, 0.4246, 0.3793, 0.6048, 0.3978, 0.5531, 0.3905, 0.5597, 0.357, 0.6008, 0.3779, 0.4829, 0.3585, 0.4909, 0.3919, 0.4393, 0.4015, 0.4424, 0.3812, 0.5531, 0.3905, 0.5219, 0.386, 0.5211, 0.3439, 0.5597, 0.357, 0.5211, 0.3439, 0.5219, 0.386, 0.4909, 0.3919, 0.4829, 0.3585, 0.5773, 0.3402, 0.5998, 0.3448, 0.6008, 0.3779, 0.5597, 0.357, 0.4424, 0.3812, 0.442, 0.3478, 0.4646, 0.3422, 0.4829, 0.3585, 0.5998, 0.3448, 0.6155, 0.342, 0.6183, 0.3752, 0.6008, 0.3779, 0.4246, 0.3793, 0.426, 0.3456, 0.442, 0.3478, 0.4424, 0.3812, 0.6345, 0.3323, 0.6391, 0.3573, 0.6183, 0.3752, 0.6155, 0.342, 0.4246, 0.3793, 0.4028, 0.3621, 0.4064, 0.3365, 0.426, 0.3456, 0.6624, 0.3128, 0.6768, 0.3239, 0.6391, 0.3573, 0.6345, 0.3323, 0.4028, 0.3621, 0.3627, 0.3297, 0.3771, 0.3177, 0.4064, 0.3365, 0.6684, 0.298, 0.6875, 0.3115, 0.6768, 0.3239, 0.6624, 0.3128, 0.3627, 0.3297, 0.3512, 0.3174, 0.3703, 0.3026, 0.3771, 0.3177, 0.6641, 0.2779, 0.6839, 0.28, 0.6875, 0.3115, 0.6684, 0.298, 0.3512, 0.3174, 0.3537, 0.2846, 0.3741, 0.2818, 0.3703, 0.3026, 0.6392, 0.253, 0.6648, 0.2532, 0.6839, 0.28, 0.6641, 0.2779, 0.3537, 0.2846, 0.3727, 0.2564, 0.3989, 0.2556, 0.3741, 0.2818, 0.614, 0.2427, 0.6215, 0.2278, 0.6648, 0.2532, 0.6392, 0.253, 0.3727, 0.2564, 0.4165, 0.2295, 0.4245, 0.2445, 0.3989, 0.2556, 0.5729, 0.2586, 0.5531, 0.2096, 0.6215, 0.2278, 0.614, 0.2427, 0.4165, 0.2295, 0.4853, 0.2101, 0.4664, 0.2597, 0.4245, 0.2445, 0.5729, 0.2586, 0.5639, 0.272, 0.5198, 0.2489, 0.5531, 0.2096, 0.5198, 0.2489, 0.4759, 0.2731, 0.4664, 0.2597, 0.4853, 0.2101, 0.5773, 0.3402, 0.5597, 0.357, 0.5211, 0.3439, 0.5585, 0.3166, 0.5211, 0.3439, 0.4829, 0.3585, 0.4646, 0.3422, 0.4826, 0.3178, 0.5585, 0.3166, 0.5211, 0.3439, 0.5203, 0.2948, 0.5569, 0.2912, 0.5203, 0.2948, 0.5211, 0.3439, 0.4826, 0.3178, 0.4834, 0.2922, 0.5198, 0.2489, 0.5639, 0.272, 0.5569, 0.2912, 0.5203, 0.2948, 0.4834, 0.2922, 0.4759, 0.2731, 0.5198, 0.2489, 0.5203, 0.2948, 0.5255, 0.06897, 0.5189, 0.0679, 0.5189, 0.05968, 0.5364, 0.06207, 0.5189, 0.05968, 0.5189, 0.0679, 0.5124, 0.06896, 0.5015, 0.06204, 0.5312, 0.07383, 0.5255, 0.06897, 0.5364, 0.06207, 0.5428, 0.06409, 0.5015, 0.06204, 0.5124, 0.06896, 0.5066, 0.07381, 0.4951, 0.06405, 0.531, 0.08743, 0.5312, 0.07383, 0.5428, 0.06409, 0.5463, 0.07267, 0.4951, 0.06405, 0.5066, 0.07381, 0.5068, 0.08742, 0.4916, 0.07262, 0.5556, 0.1217, 0.532, 0.1277, 0.5327, 0.09092, 0.5483, 0.08489, 0.5052, 0.09091, 0.5058, 0.1277, 0.4822, 0.1218, 0.4895, 0.08486, 0.531, 0.08743, 0.5463, 0.07267, 0.5483, 0.08489, 0.5327, 0.09092, 0.4895, 0.08486, 0.4916, 0.07262, 0.5068, 0.08742, 0.5052, 0.09091, 0.5381, 0.1584, 0.519, 0.1517, 0.5189, 0.1284, 0.532, 0.1277, 0.5189, 0.1284, 0.519, 0.1517, 0.4999, 0.1584, 0.5058, 0.1277, 0.5327, 0.09092, 0.532, 0.1277, 0.5189, 0.1284, 0.5189, 0.09395, 0.5189, 0.1284, 0.5058, 0.1277, 0.5052, 0.09091, 0.5189, 0.09395, 0.5189, 0.08518, 0.531, 0.08743, 0.5327, 0.09092, 0.5189, 0.09395, 0.5052, 0.09091, 0.5068, 0.08742, 0.5189, 0.08518, 0.5189, 0.09395, 0.5484, 0.1736, 0.538, 0.176, 0.5352, 0.1668, 0.5381, 0.1584, 0.5028, 0.1669, 0.5001, 0.176, 0.4897, 0.1737, 0.4999, 0.1584, 0.5443, 0.1934, 0.5372, 0.1876, 0.538, 0.176, 0.5484, 0.1736, 0.5001, 0.176, 0.5009, 0.1876, 0.494, 0.1934, 0.4897, 0.1737, 0.5198, 0.2008, 0.5288, 0.1918, 0.5372, 0.1876, 0.5443, 0.1934, 0.5009, 0.1876, 0.5092, 0.1916, 0.5198, 0.2008, 0.494, 0.1934, 0.5176, 0.1906, 0.5191, 0.1854, 0.5288, 0.1918, 0.5198, 0.2008, 0.5092, 0.1916, 0.5191, 0.1854, 0.5176, 0.1906, 0.5198, 0.2008, 0.519, 0.1517, 0.5381, 0.1584, 0.5352, 0.1668, 0.519, 0.159, 0.5028, 0.1669, 0.4999, 0.1584, 0.519, 0.1517, 0.519, 0.159, 0.519, 0.159, 0.5352, 0.1668, 0.5311, 0.1716, 0.519, 0.1656, 0.5069, 0.1717, 0.5028, 0.1669, 0.519, 0.159, 0.519, 0.1656, 0.5191, 0.1854, 0.5191, 0.1795, 0.5282, 0.1863, 0.5288, 0.1918, 0.5098, 0.1863, 0.5191, 0.1795, 0.5191, 0.1854, 0.5092, 0.1916, 0.5288, 0.1918, 0.5282, 0.1863, 0.5335, 0.1842, 0.5372, 0.1876, 0.5045, 0.1842, 0.5098, 0.1863, 0.5092, 0.1916, 0.5009, 0.1876, 0.5372, 0.1876, 0.5335, 0.1842, 0.5334, 0.1767, 0.538, 0.176, 0.5046, 0.1768, 0.5045, 0.1842, 0.5009, 0.1876, 0.5001, 0.176, 0.538, 0.176, 0.5334, 0.1767, 0.5311, 0.1716, 0.5352, 0.1668, 0.5069, 0.1717, 0.5046, 0.1768, 0.5001, 0.176, 0.5028, 0.1669, 0.5191, 0.1795, 0.5334, 0.1767, 0.5335, 0.1842, 0.5282, 0.1863, 0.5045, 0.1842, 0.5046, 0.1768, 0.5191, 0.1795, 0.5098, 0.1863, 0.5191, 0.1795, 0.519, 0.1656, 0.5311, 0.1716, 0.5334, 0.1767, 0.5069, 0.1717, 0.519, 0.1656, 0.5191, 0.1795, 0.5046, 0.1768, 0.5198, 0.2008, 0.5443, 0.1934, 0.5531, 0.2096, 0.5198, 0.2489, 0.4853, 0.2101, 0.494, 0.1934, 0.5198, 0.2008, 0.5198, 0.2489, 0.5443, 0.1934, 0.5484, 0.1736, 0.5616, 0.1678, 0.5531, 0.2096, 0.4764, 0.168, 0.4897, 0.1737, 0.494, 0.1934, 0.4853, 0.2101, 0.5484, 0.1736, 0.5381, 0.1584, 0.5595, 0.1493, 0.5616, 0.1678, 0.4784, 0.1494, 0.4999, 0.1584, 0.4897, 0.1737, 0.4764, 0.168, 0.5381, 0.1584, 0.532, 0.1277, 0.5556, 0.1217, 0.5595, 0.1493, 0.4822, 0.1218, 0.5058, 0.1277, 0.4999, 0.1584, 0.4784, 0.1494, 0.5831, 0.1085, 0.5961, 0.1334, 0.5595, 0.1493, 0.5556, 0.1217, 0.4784, 0.1494, 0.4414, 0.1336, 0.4545, 0.1085, 0.4822, 0.1218, 0.5961, 0.1334, 0.6012, 0.1479, 0.5616, 0.1678, 0.5595, 0.1493, 0.4764, 0.168, 0.4363, 0.1482, 0.4414, 0.1336, 0.4784, 0.1494, 0.6055, 0.1651, 0.5531, 0.2096, 0.5616, 0.1678, 0.6012, 0.1479, 0.4764, 0.168, 0.4853, 0.2101, 0.432, 0.1656, 0.4363, 0.1482, 0.531, 0.08743, 0.5189, 0.08518, 0.5189, 0.08387, 0.5289, 0.08496, 0.5189, 0.08387, 0.5189, 0.08518, 0.5068, 0.08742, 0.5089, 0.08495, 0.5312, 0.07383, 0.531, 0.08743, 0.5289, 0.08496, 0.529, 0.07543, 0.5089, 0.08495, 0.5068, 0.08742, 0.5066, 0.07381, 0.5088, 0.07542, 0.5255, 0.06897, 0.5312, 0.07383, 0.529, 0.07543, 0.5238, 0.07051, 0.5088, 0.07542, 0.5066, 0.07381, 0.5124, 0.06896, 0.5141, 0.0705, 0.5189, 0.0679, 0.5255, 0.06897, 0.5238, 0.07051, 0.5189, 0.06947, 0.5141, 0.0705, 0.5124, 0.06896, 0.5189, 0.0679, 0.5189, 0.06947, 0.5189, 0.06947, 0.5238, 0.07051, 0.5216, 0.07497, 0.5189, 0.07426, 0.5163, 0.07497, 0.5141, 0.0705, 0.5189, 0.06947, 0.5189, 0.07426, 0.5238, 0.07051, 0.529, 0.07543, 0.5242, 0.07669, 0.5216, 0.07497, 0.5136, 0.07668, 0.5088, 0.07542, 0.5141, 0.0705, 0.5163, 0.07497, 0.529, 0.07543, 0.5289, 0.08496, 0.5246, 0.07989, 0.5242, 0.07669, 0.5133, 0.07988, 0.5089, 0.08495, 0.5088, 0.07542, 0.5136, 0.07668, 0.5289, 0.08496, 0.5189, 0.08387, 0.5189, 0.07933, 0.5246, 0.07989, 0.5189, 0.07933, 0.5189, 0.08387, 0.5089, 0.08495, 0.5133, 0.07988, 0.5189, 0.07933, 0.5189, 0.07426, 0.5216, 0.07497, 0.5246, 0.07989, 0.5163, 0.07497, 0.5189, 0.07426, 0.5189, 0.07933, 0.5133, 0.07988, 0.5246, 0.07989, 0.5216, 0.07497, 0.5242, 0.07669, 0.5136, 0.07668, 0.5163, 0.07497, 0.5133, 0.07988, 0.5569, 0.2912, 0.5639, 0.272, 0.5718, 0.2773, 0.5684, 0.2929, 0.4681, 0.2786, 0.4759, 0.2731, 0.4834, 0.2922, 0.472, 0.2943, 0.5585, 0.3166, 0.5569, 0.2912, 0.5684, 0.2929, 0.5731, 0.3114, 0.472, 0.2943, 0.4834, 0.2922, 0.4826, 0.3178, 0.4678, 0.3131, 0.5773, 0.3402, 0.5585, 0.3166, 0.5731, 0.3114, 0.5849, 0.3277, 0.4678, 0.3131, 0.4826, 0.3178, 0.4646, 0.3422, 0.4565, 0.33, 0.5639, 0.272, 0.5729, 0.2586, 0.5807, 0.2666, 0.5718, 0.2773, 0.4587, 0.268, 0.4664, 0.2597, 0.4759, 0.2731, 0.4681, 0.2786, 0.5729, 0.2586, 0.614, 0.2427, 0.6117, 0.2557, 0.5807, 0.2666, 0.4271, 0.2577, 0.4245, 0.2445, 0.4664, 0.2597, 0.4587, 0.268, 0.614, 0.2427, 0.6392, 0.253, 0.6325, 0.2629, 0.6117, 0.2557, 0.4061, 0.2655, 0.3989, 0.2556, 0.4245, 0.2445, 0.4271, 0.2577, 0.6392, 0.253, 0.6641, 0.2779, 0.6537, 0.28, 0.6325, 0.2629, 0.3849, 0.2836, 0.3741, 0.2818, 0.3989, 0.2556, 0.4061, 0.2655, 0.6641, 0.2779, 0.6684, 0.298, 0.6561, 0.2976, 0.6537, 0.28, 0.383, 0.3019, 0.3703, 0.3026, 0.3741, 0.2818, 0.3849, 0.2836, 0.6684, 0.298, 0.6624, 0.3128, 0.6528, 0.3102, 0.6561, 0.2976, 0.3869, 0.3146, 0.3771, 0.3177, 0.3703, 0.3026, 0.383, 0.3019, 0.6624, 0.3128, 0.6345, 0.3323, 0.629, 0.3239, 0.6528, 0.3102, 0.4116, 0.3277, 0.4064, 0.3365, 0.3771, 0.3177, 0.3869, 0.3146, 0.6345, 0.3323, 0.6155, 0.342, 0.6144, 0.332, 0.629, 0.3239, 0.4267, 0.3354, 0.426, 0.3456, 0.4064, 0.3365, 0.4116, 0.3277, 0.6155, 0.342, 0.5998, 0.3448, 0.601, 0.3336, 0.6144, 0.332, 0.4403, 0.3365, 0.442, 0.3478, 0.426, 0.3456, 0.4267, 0.3354, 0.5998, 0.3448, 0.5773, 0.3402, 0.5849, 0.3277, 0.601, 0.3336, 0.4565, 0.33, 0.4646, 0.3422, 0.442, 0.3478, 0.4403, 0.3365, 0.601, 0.3336, 0.5849, 0.3277, 0.5906, 0.3215, 0.6018, 0.3285, 0.4504, 0.3239, 0.4565, 0.33, 0.4403, 0.3365, 0.4394, 0.3313, 0.6144, 0.332, 0.601, 0.3336, 0.6018, 0.3285, 0.6133, 0.3271, 0.4394, 0.3313, 0.4403, 0.3365, 0.4267, 0.3354, 0.4276, 0.3304, 0.629, 0.3239, 0.6144, 0.332, 0.6133, 0.3271, 0.6269, 0.3205, 0.4276, 0.3304, 0.4267, 0.3354, 0.4116, 0.3277, 0.4136, 0.3242, 0.6528, 0.3102, 0.629, 0.3239, 0.6269, 0.3205, 0.6462, 0.3064, 0.4136, 0.3242, 0.4116, 0.3277, 0.3869, 0.3146, 0.3934, 0.3105, 0.6561, 0.2976, 0.6528, 0.3102, 0.6462, 0.3064, 0.6495, 0.2962, 0.3934, 0.3105, 0.3869, 0.3146, 0.383, 0.3019, 0.3897, 0.3002, 0.6537, 0.28, 0.6561, 0.2976, 0.6495, 0.2962, 0.6478, 0.2835, 0.3897, 0.3002, 0.383, 0.3019, 0.3849, 0.2836, 0.391, 0.2871, 0.6325, 0.2629, 0.6537, 0.28, 0.6478, 0.2835, 0.6298, 0.2673, 0.391, 0.2871, 0.3849, 0.2836, 0.4061, 0.2655, 0.4089, 0.27, 0.6117, 0.2557, 0.6325, 0.2629, 0.6298, 0.2673, 0.6126, 0.2616, 0.4089, 0.27, 0.4061, 0.2655, 0.4271, 0.2577, 0.4263, 0.2637, 0.5807, 0.2666, 0.6117, 0.2557, 0.6126, 0.2616, 0.5852, 0.271, 0.4263, 0.2637, 0.4271, 0.2577, 0.4587, 0.268, 0.4544, 0.2726, 0.5718, 0.2773, 0.5807, 0.2666, 0.5852, 0.271, 0.5781, 0.2819, 0.4544, 0.2726, 0.4587, 0.268, 0.4681, 0.2786, 0.4618, 0.2834, 0.5849, 0.3277, 0.5731, 0.3114, 0.5795, 0.3093, 0.5906, 0.3215, 0.4612, 0.3112, 0.4678, 0.3131, 0.4565, 0.33, 0.4504, 0.3239, 0.5731, 0.3114, 0.5684, 0.2929, 0.5775, 0.2938, 0.5795, 0.3093, 0.4628, 0.2954, 0.472, 0.2943, 0.4678, 0.3131, 0.4612, 0.3112, 0.5684, 0.2929, 0.5718, 0.2773, 0.5781, 0.2819, 0.5775, 0.2938, 0.4618, 0.2834, 0.4681, 0.2786, 0.472, 0.2943, 0.4628, 0.2954, 0.5219, 0.386, 0.5531, 0.3905, 0.5532, 0.4331, 0.523, 0.4336, 0.4928, 0.4345, 0.4909, 0.3919, 0.5219, 0.386, 0.523, 0.4336, 0.5531, 0.3905, 0.6048, 0.3978, 0.6098, 0.4315, 0.5532, 0.4331, 0.4359, 0.4357, 0.4393, 0.4015, 0.4909, 0.3919, 0.4928, 0.4345, 0.6048, 0.3978, 0.6268, 0.3958, 0.6482, 0.4193, 0.6098, 0.4315, 0.3965, 0.4254, 0.4169, 0.4006, 0.4393, 0.4015, 0.4359, 0.4357, 0.6268, 0.3958, 0.6628, 0.3725, 0.6921, 0.3883, 0.6482, 0.4193, 0.3503, 0.3962, 0.3793, 0.3787, 0.4169, 0.4006, 0.3965, 0.4254, 0.6628, 0.3725, 0.6974, 0.3327, 0.7263, 0.3418, 0.6921, 0.3883, 0.3128, 0.3506, 0.342, 0.3397, 0.3793, 0.3787, 0.3503, 0.3962, 0.6974, 0.3327, 0.7073, 0.3101, 0.7359, 0.3121, 0.7263, 0.3418, 0.3011, 0.3206, 0.3307, 0.3169, 0.342, 0.3397, 0.3128, 0.3506, 0.7073, 0.3101, 0.7153, 0.2654, 0.7299, 0.2564, 0.7359, 0.3121, 0.3049, 0.2611, 0.3205, 0.2703, 0.3307, 0.3169, 0.3011, 0.3206, 0.7153, 0.2654, 0.6764, 0.2332, 0.6982, 0.2169, 0.7299, 0.2564, 0.3374, 0.2192, 0.3603, 0.2359, 0.3205, 0.2703, 0.3049, 0.2611, 0.6764, 0.2332, 0.6474, 0.2005, 0.6631, 0.1907, 0.6982, 0.2169, 0.3735, 0.1919, 0.3897, 0.2019, 0.3603, 0.2359, 0.3374, 0.2192, 0.6269, 0.01561, 0.6494, 0.02238, 0.6605, 0.07608, 0.6214, 0.04809, 0.3768, 0.0753, 0.3888, 0.02159, 0.4113, 0.01513, 0.4164, 0.04763, 0.5675, 0.000144, 0.6269, 0.01561, 0.6214, 0.04809, 0.5772, 0.0328, 0.4164, 0.04763, 0.4113, 0.01513, 0.4706, 0.000144, 0.4608, 0.03266, 0.5189, 0.02489, 0.5675, 0.000144, 0.5772, 0.0328, 0.5474, 0.04172, 0.4608, 0.03266, 0.4706, 0.000144, 0.5189, 0.02489, 0.4905, 0.04167, 0.5403, 0.05381, 0.5189, 0.05029, 0.5189, 0.02489, 0.5474, 0.04172, 0.5189, 0.02489, 0.5189, 0.05029, 0.4976, 0.05377, 0.4905, 0.04167, 0.5519, 0.05834, 0.5403, 0.05381, 0.5474, 0.04172, 0.5581, 0.05387, 0.4905, 0.04167, 0.4976, 0.05377, 0.486, 0.05827, 0.4798, 0.05378, 0.5551, 0.0619, 0.5519, 0.05834, 0.5581, 0.05387, 0.577, 0.058, 0.4798, 0.05378, 0.486, 0.05827, 0.4828, 0.06183, 0.4609, 0.05785, 0.5638, 0.07659, 0.5551, 0.0619, 0.577, 0.058, 0.6117, 0.07827, 0.4609, 0.05785, 0.4828, 0.06183, 0.474, 0.07651, 0.4259, 0.07799, 0.577, 0.058, 0.5772, 0.0328, 0.6214, 0.04809, 0.6117, 0.07827, 0.4164, 0.04763, 0.4608, 0.03266, 0.4609, 0.05785, 0.4259, 0.07799, 0.577, 0.058, 0.5581, 0.05387, 0.5474, 0.04172, 0.5772, 0.0328, 0.4905, 0.04167, 0.4798, 0.05378, 0.4609, 0.05785, 0.4608, 0.03266, 0.6267, 0.1114, 0.6117, 0.07827, 0.6214, 0.04809, 0.6605, 0.07608, 0.4164, 0.04763, 0.4259, 0.07799, 0.4106, 0.1112, 0.3768, 0.0753, 0.5831, 0.1085, 0.5638, 0.07659, 0.6117, 0.07827, 0.6267, 0.1114, 0.4259, 0.07799, 0.474, 0.07651, 0.4545, 0.1085, 0.4106, 0.1112, 0.5961, 0.1334, 0.6295, 0.1305, 0.6235, 0.1468, 0.6012, 0.1479, 0.4137, 0.1472, 0.4076, 0.1306, 0.4414, 0.1336, 0.4363, 0.1482, 0.5831, 0.1085, 0.6267, 0.1114, 0.6295, 0.1305, 0.5961, 0.1334, 0.4076, 0.1306, 0.4106, 0.1112, 0.4545, 0.1085, 0.4414, 0.1336, 0.6055, 0.1651, 0.6012, 0.1479, 0.6235, 0.1468, 0.6193, 0.1598, 0.4137, 0.1472, 0.4363, 0.1482, 0.432, 0.1656, 0.418, 0.1604, 0.6055, 0.1651, 0.6193, 0.1598, 0.6631, 0.1907, 0.6474, 0.2005, 0.3735, 0.1919, 0.418, 0.1604, 0.432, 0.1656, 0.3897, 0.2019, 0.9459, 0.07957, 0.8862, 0.1218, 0.8491, 0.09973, 0.8918, 0.03692, 0.1831, 0.09213, 0.1413, 0.1125, 0.07896, 0.06072, 0.1423, 0.02147, 0.8918, 0.03692, 0.8491, 0.09973, 0.7885, 0.08083, 0.8056, 0.01079, 0.2464, 0.07651, 0.1831, 0.09213, 0.1423, 0.02147, 0.2326, 0.003484, 0.8056, 0.01079, 0.7885, 0.08083, 0.687, 0.0772, 0.6724, 0.0222, 0.3499, 0.07596, 0.2464, 0.07651, 0.2326, 0.003484, 0.366, 0.02099, 0.6724, 0.0222, 0.687, 0.0772, 0.6605, 0.07608, 0.6494, 0.02238, 0.3768, 0.0753, 0.3499, 0.07596, 0.366, 0.02099, 0.3888, 0.02159, 0.6267, 0.1114, 0.6605, 0.07608, 0.687, 0.0772, 0.6295, 0.1305, 0.3499, 0.07596, 0.3768, 0.0753, 0.4106, 0.1112, 0.4076, 0.1306, 0.7299, 0.2564, 0.6982, 0.2169, 0.7602, 0.1932, 0.789, 0.2333, 0.2716, 0.1939, 0.3374, 0.2192, 0.3049, 0.2611, 0.2413, 0.237, 0.9945, 0.1677, 0.9091, 0.1833, 0.8862, 0.1218, 0.9459, 0.07957, 0.1413, 0.1125, 0.1079, 0.1791, 0.01183, 0.1554, 0.07896, 0.06072, 0.9117, 0.4024, 0.8629, 0.3386, 0.8941, 0.3019, 0.9629, 0.3448, 0.1238, 0.3155, 0.1606, 0.3568, 0.1064, 0.4327, 0.04397, 0.367, 0.9629, 0.3448, 0.8941, 0.3019, 0.9154, 0.2598, 0.9999, 0.2546, 0.09896, 0.267, 0.1238, 0.3155, 0.04397, 0.367, 0.000144, 0.2591, 0.9999, 0.2546, 0.9154, 0.2598, 0.9091, 0.1833, 0.9945, 0.1677, 0.1079, 0.1791, 0.09896, 0.267, 0.000144, 0.2591, 0.01183, 0.1554, 0.7495, 0.3347, 0.7359, 0.3121, 0.7663, 0.3008, 0.7892, 0.3137, 0.2674, 0.3101, 0.3011, 0.3206, 0.2882, 0.3465, 0.243, 0.3256, 0.7892, 0.3137, 0.7663, 0.3008, 0.8153, 0.2764, 0.8462, 0.2934, 0.2131, 0.2852, 0.2674, 0.3101, 0.243, 0.3256, 0.1785, 0.305, 0.8462, 0.2934, 0.8153, 0.2764, 0.845, 0.2564, 0.8735, 0.2659, 0.1797, 0.2633, 0.2131, 0.2852, 0.1785, 0.305, 0.1471, 0.2743, 0.8735, 0.2659, 0.845, 0.2564, 0.8591, 0.2282, 0.887, 0.2338, 0.1628, 0.2317, 0.1797, 0.2633, 0.1471, 0.2743, 0.1315, 0.2376, 0.8424, 0.1952, 0.875, 0.1847, 0.887, 0.2338, 0.8591, 0.2282, 0.1315, 0.2376, 0.1452, 0.1827, 0.1768, 0.1962, 0.1628, 0.2317, 0.9091, 0.1833, 0.9154, 0.2598, 0.887, 0.2338, 0.875, 0.1847, 0.1315, 0.2376, 0.09896, 0.267, 0.1079, 0.1791, 0.1452, 0.1827, 0.9154, 0.2598, 0.8941, 0.3019, 0.8735, 0.2659, 0.887, 0.2338, 0.1471, 0.2743, 0.1238, 0.3155, 0.09896, 0.267, 0.1315, 0.2376, 0.8941, 0.3019, 0.8629, 0.3386, 0.8462, 0.2934, 0.8735, 0.2659, 0.1785, 0.305, 0.1606, 0.3568, 0.1238, 0.3155, 0.1471, 0.2743, 0.8629, 0.3386, 0.7943, 0.3641, 0.7892, 0.3137, 0.8462, 0.2934, 0.243, 0.3256, 0.2398, 0.3826, 0.1606, 0.3568, 0.1785, 0.305, 0.7702, 0.3795, 0.7495, 0.3347, 0.7892, 0.3137, 0.7943, 0.3641, 0.243, 0.3256, 0.2882, 0.3465, 0.2681, 0.3987, 0.2398, 0.3826, 0.8455, 0.45, 0.7943, 0.3641, 0.8629, 0.3386, 0.9117, 0.4024, 0.1606, 0.3568, 0.2398, 0.3826, 0.1853, 0.4841, 0.1064, 0.4327, 0.8159, 0.4454, 0.7706, 0.4443, 0.7557, 0.4186, 0.7702, 0.3795, 0.287, 0.4429, 0.2714, 0.4733, 0.2193, 0.4772, 0.2681, 0.3987, 0.8159, 0.4454, 0.7702, 0.3795, 0.7943, 0.3641, 0.8455, 0.45, 0.2398, 0.3826, 0.2681, 0.3987, 0.2193, 0.4772, 0.1853, 0.4841, 0.8198, 0.4681, 0.8159, 0.4454, 0.8455, 0.45, 0.1853, 0.4841, 0.2193, 0.4772, 0.2159, 0.5036, 0.7359, 0.3121, 0.7299, 0.2564, 0.789, 0.2333, 0.7663, 0.3008, 0.2413, 0.237, 0.3049, 0.2611, 0.3011, 0.3206, 0.2674, 0.3101, 0.789, 0.2333, 0.8096, 0.2339, 0.8153, 0.2764, 0.7663, 0.3008, 0.2131, 0.2852, 0.2192, 0.2374, 0.2413, 0.237, 0.2674, 0.3101, 0.8096, 0.2339, 0.8293, 0.2196, 0.845, 0.2564, 0.8153, 0.2764, 0.1797, 0.2633, 0.1991, 0.2225, 0.2192, 0.2374, 0.2131, 0.2852, 0.8424, 0.1952, 0.8591, 0.2282, 0.845, 0.2564, 0.8293, 0.2196, 0.1797, 0.2633, 0.1628, 0.2317, 0.1768, 0.1962, 0.1991, 0.2225, 0.687, 0.0772, 0.7885, 0.08083, 0.7865, 0.1176, 0.7155, 0.1397, 0.2467, 0.1148, 0.2464, 0.07651, 0.3499, 0.07596, 0.3195, 0.1394, 0.7602, 0.1932, 0.7155, 0.1397, 0.7865, 0.1176, 0.7855, 0.1523, 0.2467, 0.1148, 0.3195, 0.1394, 0.2716, 0.1939, 0.246, 0.151, 0.6982, 0.2169, 0.6631, 0.1907, 0.7155, 0.1397, 0.7602, 0.1932, 0.3195, 0.1394, 0.3735, 0.1919, 0.3374, 0.2192, 0.2716, 0.1939, 0.6631, 0.1907, 0.6235, 0.1468, 0.6295, 0.1305, 0.7155, 0.1397, 0.4076, 0.1306, 0.4137, 0.1472, 0.3735, 0.1919, 0.3195, 0.1394, 0.6295, 0.1305, 0.687, 0.0772, 0.7155, 0.1397, 0.3195, 0.1394, 0.3499, 0.07596, 0.4076, 0.1306, 0.6631, 0.1907, 0.6193, 0.1598, 0.6235, 0.1468, 0.4137, 0.1472, 0.418, 0.1604, 0.3735, 0.1919, 0.8424, 0.1952, 0.8374, 0.1564, 0.8582, 0.1378, 0.875, 0.1847, 0.1717, 0.1323, 0.1966, 0.1552, 0.1768, 0.1962, 0.1452, 0.1827, 0.9091, 0.1833, 0.875, 0.1847, 0.8582, 0.1378, 0.8862, 0.1218, 0.1717, 0.1323, 0.1452, 0.1827, 0.1079, 0.1791, 0.1413, 0.1125, 0.7855, 0.1523, 0.7865, 0.1176, 0.8582, 0.1378, 0.8374, 0.1564, 0.1717, 0.1323, 0.2467, 0.1148, 0.246, 0.151, 0.1966, 0.1552, 0.7885, 0.08083, 0.8491, 0.09973, 0.8582, 0.1378, 0.7865, 0.1176, 0.1717, 0.1323, 0.1831, 0.09213, 0.2464, 0.07651, 0.2467, 0.1148, 0.8862, 0.1218, 0.8582, 0.1378, 0.8491, 0.09973, 0.1831, 0.09213, 0.1717, 0.1323, 0.1413, 0.1125, 0.5062, 0.9049, 0.4324, 0.8949, 0.4388, 0.8702, 0.4911, 0.8817, 0.3159, 0.8682, 0.3216, 0.8932, 0.2472, 0.9012, 0.263, 0.8783, 0.5062, 0.9049, 0.4911, 0.8817, 0.5728, 0.8605, 0.6048, 0.8799, 0.1815, 0.8547, 0.263, 0.8783, 0.2472, 0.9012, 0.1487, 0.8733, 0.6048, 0.8799, 0.5728, 0.8605, 0.5864, 0.794, 0.62, 0.7916, 0.1697, 0.7875, 0.1815, 0.8547, 0.1487, 0.8733, 0.1361, 0.7841, 0.62, 0.7916, 0.5864, 0.794, 0.549, 0.7464, 0.5638, 0.7392, 0.2087, 0.7409, 0.1697, 0.7875, 0.1361, 0.7841, 0.1941, 0.7332, 0.5638, 0.7392, 0.549, 0.7464, 0.5003, 0.7117, 0.5083, 0.6977, 0.2584, 0.7075, 0.2087, 0.7409, 0.1941, 0.7332, 0.2508, 0.6932, 0.5083, 0.6977, 0.5003, 0.7117, 0.4386, 0.6807, 0.4348, 0.6589, 0.321, 0.678, 0.2584, 0.7075, 0.2508, 0.6932, 0.3253, 0.6562, 0.5003, 0.7117, 0.5057, 0.7309, 0.453, 0.7, 0.4386, 0.6807, 0.3061, 0.697, 0.2525, 0.7266, 0.2584, 0.7075, 0.321, 0.678, 0.549, 0.7464, 0.5429, 0.7558, 0.5057, 0.7309, 0.5003, 0.7117, 0.2525, 0.7266, 0.2146, 0.7504, 0.2087, 0.7409, 0.2584, 0.7075, 0.5864, 0.794, 0.5681, 0.7874, 0.5429, 0.7558, 0.549, 0.7464, 0.2146, 0.7504, 0.1883, 0.7814, 0.1697, 0.7875, 0.2087, 0.7409, 0.5728, 0.8605, 0.5555, 0.8264, 0.5681, 0.7874, 0.5864, 0.794, 0.1883, 0.7814, 0.1998, 0.8209, 0.1815, 0.8547, 0.1697, 0.7875, 0.4911, 0.8817, 0.5012, 0.8444, 0.5555, 0.8264, 0.5728, 0.8605, 0.1998, 0.8209, 0.2538, 0.8405, 0.263, 0.8783, 0.1815, 0.8547, 0.4911, 0.8817, 0.4388, 0.8702, 0.4578, 0.84, 0.5012, 0.8444, 0.2976, 0.8374, 0.3159, 0.8682, 0.263, 0.8783, 0.2538, 0.8405, 0.7602, 0.1932, 0.7855, 0.1523, 0.796, 0.177, 0.7832, 0.1874, 0.2336, 0.1756, 0.246, 0.151, 0.2716, 0.1939, 0.247, 0.1871, 0.391, 0.6119, 0.4348, 0.6589, 0.4386, 0.6807, 0.3948, 0.6861, 0.321, 0.678, 0.3253, 0.6562, 0.3699, 0.6102, 0.3648, 0.6844, 0.789, 0.2333, 0.7602, 0.1932, 0.7832, 0.1874, 0.8096, 0.2339, 0.247, 0.1871, 0.2716, 0.1939, 0.2413, 0.237, 0.2192, 0.2374, 0.3917, 0.8621, 0.4016, 0.8415, 0.4388, 0.8702, 0.4324, 0.8949, 0.3159, 0.8682, 0.354, 0.8403, 0.3634, 0.8613, 0.3216, 0.8932, 0.4386, 0.6807, 0.453, 0.7, 0.435, 0.7183, 0.3948, 0.6861, 0.3237, 0.7157, 0.3061, 0.697, 0.321, 0.678, 0.3648, 0.6844, 0.4337, 0.7297, 0.3847, 0.7103, 0.3948, 0.6861, 0.435, 0.7183, 0.3648, 0.6844, 0.3744, 0.709, 0.3247, 0.7272, 0.3237, 0.7157, 0.411, 0.7477, 0.3847, 0.7103, 0.4337, 0.7297, 0.4278, 0.7428, 0.3247, 0.7272, 0.3744, 0.709, 0.347, 0.7458, 0.3303, 0.7405, 0.4181, 0.7849, 0.3847, 0.7954, 0.3847, 0.7103, 0.411, 0.7477, 0.3744, 0.709, 0.3723, 0.7945, 0.339, 0.7831, 0.347, 0.7458, 0.4016, 0.8415, 0.3847, 0.7954, 0.4181, 0.7849, 0.4313, 0.8175, 0.339, 0.7831, 0.3723, 0.7945, 0.354, 0.8403, 0.3248, 0.8155, 0.4388, 0.8702, 0.4016, 0.8415, 0.4313, 0.8175, 0.4578, 0.84, 0.3248, 0.8155, 0.354, 0.8403, 0.3159, 0.8682, 0.2976, 0.8374, 0.8096, 0.2339, 0.8163, 0.2031, 0.8251, 0.2098, 0.8293, 0.2196, 0.1998, 0.2148, 0.2098, 0.2062, 0.2192, 0.2374, 0.1991, 0.2225, 0.8096, 0.2339, 0.7832, 0.1874, 0.8022, 0.1846, 0.8163, 0.2031, 0.2265, 0.1831, 0.247, 0.1871, 0.2192, 0.2374, 0.2098, 0.2062, 0.7832, 0.1874, 0.796, 0.177, 0.8022, 0.1846, 0.2265, 0.1831, 0.2336, 0.1756, 0.247, 0.1871, 0.4578, 0.84, 0.4313, 0.8175, 0.4485, 0.8046, 0.4734, 0.8247, 0.3079, 0.802, 0.3248, 0.8155, 0.2976, 0.8374, 0.2824, 0.8215, 0.4313, 0.8175, 0.4181, 0.7849, 0.4359, 0.7796, 0.4485, 0.8046, 0.3212, 0.7772, 0.339, 0.7831, 0.3248, 0.8155, 0.3079, 0.802, 0.4181, 0.7849, 0.411, 0.7477, 0.4237, 0.7542, 0.4359, 0.7796, 0.3341, 0.752, 0.347, 0.7458, 0.339, 0.7831, 0.3212, 0.7772, 0.411, 0.7477, 0.4278, 0.7428, 0.4379, 0.7498, 0.4237, 0.7542, 0.3199, 0.7473, 0.3303, 0.7405, 0.347, 0.7458, 0.3341, 0.752, 0.4278, 0.7428, 0.4337, 0.7297, 0.4454, 0.732, 0.4379, 0.7498, 0.3129, 0.7292, 0.3247, 0.7272, 0.3303, 0.7405, 0.3199, 0.7473, 0.4337, 0.7297, 0.435, 0.7183, 0.441, 0.7244, 0.4454, 0.732, 0.3175, 0.7217, 0.3237, 0.7157, 0.3247, 0.7272, 0.3129, 0.7292, 0.435, 0.7183, 0.453, 0.7, 0.4553, 0.7137, 0.441, 0.7244, 0.3035, 0.7107, 0.3061, 0.697, 0.3237, 0.7157, 0.3175, 0.7217, 0.5012, 0.8444, 0.4578, 0.84, 0.4734, 0.8247, 0.5125, 0.8288, 0.2824, 0.8215, 0.2976, 0.8374, 0.2538, 0.8405, 0.243, 0.8246, 0.5555, 0.8264, 0.5012, 0.8444, 0.5125, 0.8288, 0.5509, 0.8118, 0.243, 0.8246, 0.2538, 0.8405, 0.1998, 0.8209, 0.2048, 0.8064, 0.5681, 0.7874, 0.5555, 0.8264, 0.5509, 0.8118, 0.5521, 0.7877, 0.2048, 0.8064, 0.1998, 0.8209, 0.1883, 0.7814, 0.2043, 0.7822, 0.5429, 0.7558, 0.5681, 0.7874, 0.5521, 0.7877, 0.5394, 0.7645, 0.2043, 0.7822, 0.1883, 0.7814, 0.2146, 0.7504, 0.2178, 0.7593, 0.5057, 0.7309, 0.5429, 0.7558, 0.5394, 0.7645, 0.5084, 0.7431, 0.2178, 0.7593, 0.2146, 0.7504, 0.2525, 0.7266, 0.2494, 0.7387, 0.453, 0.7, 0.5057, 0.7309, 0.5084, 0.7431, 0.4553, 0.7137, 0.2494, 0.7387, 0.2525, 0.7266, 0.3061, 0.697, 0.3035, 0.7107, 0.4379, 0.7498, 0.4454, 0.732, 0.4708, 0.7484, 0.4548, 0.7617, 0.287, 0.745, 0.3129, 0.7292, 0.3199, 0.7473, 0.3027, 0.7587, 0.4548, 0.7617, 0.4708, 0.7484, 0.4889, 0.7705, 0.4754, 0.7839, 0.2683, 0.7667, 0.287, 0.745, 0.3027, 0.7587, 0.2814, 0.7805, 0.4754, 0.7839, 0.4889, 0.7705, 0.5037, 0.7876, 0.4945, 0.8025, 0.253, 0.7834, 0.2683, 0.7667, 0.2814, 0.7805, 0.2618, 0.7986, 0.4945, 0.8025, 0.5037, 0.7876, 0.5186, 0.7916, 0.5168, 0.8073, 0.2379, 0.787, 0.253, 0.7834, 0.2618, 0.7986, 0.2392, 0.8029, 0.5125, 0.8288, 0.4734, 0.8247, 0.4945, 0.8025, 0.5168, 0.8073, 0.2618, 0.7986, 0.2824, 0.8215, 0.243, 0.8246, 0.2392, 0.8029, 0.4485, 0.8046, 0.4754, 0.7839, 0.4945, 0.8025, 0.4734, 0.8247, 0.2618, 0.7986, 0.2814, 0.7805, 0.3079, 0.802, 0.2824, 0.8215, 0.4485, 0.8046, 0.4359, 0.7796, 0.4548, 0.7617, 0.4754, 0.7839, 0.3027, 0.7587, 0.3212, 0.7772, 0.3079, 0.802, 0.2814, 0.7805, 0.4379, 0.7498, 0.4548, 0.7617, 0.4359, 0.7796, 0.4237, 0.7542, 0.3212, 0.7772, 0.3027, 0.7587, 0.3199, 0.7473, 0.3341, 0.752, 0.441, 0.7244, 0.4553, 0.7137, 0.4708, 0.7484, 0.4454, 0.732, 0.287, 0.745, 0.3035, 0.7107, 0.3175, 0.7217, 0.3129, 0.7292, 0.5084, 0.7431, 0.4889, 0.7705, 0.4708, 0.7484, 0.4553, 0.7137, 0.287, 0.745, 0.2683, 0.7667, 0.2494, 0.7387, 0.3035, 0.7107, 0.5394, 0.7645, 0.5037, 0.7876, 0.4889, 0.7705, 0.5084, 0.7431, 0.2683, 0.7667, 0.253, 0.7834, 0.2178, 0.7593, 0.2494, 0.7387, 0.5521, 0.7877, 0.5186, 0.7916, 0.5037, 0.7876, 0.5394, 0.7645, 0.253, 0.7834, 0.2379, 0.787, 0.2043, 0.7822, 0.2178, 0.7593, 0.5509, 0.8118, 0.5168, 0.8073, 0.5186, 0.7916, 0.5521, 0.7877, 0.2379, 0.787, 0.2392, 0.8029, 0.2048, 0.8064, 0.2043, 0.7822, 0.5125, 0.8288, 0.5168, 0.8073, 0.5509, 0.8118, 0.2048, 0.8064, 0.2392, 0.8029, 0.243, 0.8246, 0.5083, 0.6977, 0.4348, 0.6589, 0.4841, 0.6288, 0.5434, 0.6835, 0.2769, 0.6251, 0.3253, 0.6562, 0.2508, 0.6932, 0.2161, 0.6781, 0.5638, 0.7392, 0.5083, 0.6977, 0.5434, 0.6835, 0.5811, 0.7269, 0.2161, 0.6781, 0.2508, 0.6932, 0.1941, 0.7332, 0.1772, 0.7204, 0.62, 0.7916, 0.5638, 0.7392, 0.5811, 0.7269, 0.6167, 0.76, 0.1772, 0.7204, 0.1941, 0.7332, 0.1361, 0.7841, 0.1404, 0.7524, 0.7075, 0.7599, 0.62, 0.7916, 0.6167, 0.76, 0.6606, 0.7412, 0.1404, 0.7524, 0.1361, 0.7841, 0.04953, 0.7488, 0.09704, 0.7321, 0.7455, 0.6521, 0.7075, 0.7599, 0.6606, 0.7412, 0.6773, 0.6704, 0.09704, 0.7321, 0.04953, 0.7488, 0.01941, 0.6397, 0.08356, 0.662, 0.7408, 0.5724, 0.7455, 0.6521, 0.6773, 0.6704, 0.6714, 0.5927, 0.08356, 0.662, 0.01941, 0.6397, 0.03366, 0.5644, 0.09282, 0.5899, 0.6773, 0.6704, 0.5434, 0.6835, 0.4841, 0.6288, 0.6714, 0.5927, 0.2769, 0.6251, 0.2161, 0.6781, 0.08356, 0.662, 0.09282, 0.5899, 0.6773, 0.6704, 0.6606, 0.7412, 0.5811, 0.7269, 0.5434, 0.6835, 0.1772, 0.7204, 0.09704, 0.7321, 0.08356, 0.662, 0.2161, 0.6781, 0.6606, 0.7412, 0.6167, 0.76, 0.5811, 0.7269, 0.1772, 0.7204, 0.1404, 0.7524, 0.09704, 0.7321, 0.8424, 0.1952, 0.8293, 0.2196, 0.8346, 0.2069, 0.8347, 0.207, 0.03366, 0.5644, 0.05122, 0.5227, 0.145, 0.5626, 0.09282, 0.5899, 0.6204, 0.5657, 0.6714, 0.5927, 0.4841, 0.6288, 0.4981, 0.5523, 0.2769, 0.6251, 0.09282, 0.5899, 0.145, 0.5626, 0.2642, 0.5501, 0.391, 0.6119, 0.4981, 0.5523, 0.4841, 0.6288, 0.4348, 0.6589, 0.2769, 0.6251, 0.2642, 0.5501, 0.3699, 0.6102, 0.3253, 0.6562])
me_suzanne.update()

# ---- objects
ob_light = bpy.data.objects.new('Light', light_light)
ob_camera = bpy.data.objects.new('Camera', cam_camera)
ob_plane = bpy.data.objects.new('Plane', me_plane)
ob_suzanne = bpy.data.objects.new('Suzanne', me_suzanne)
_N = ng_geometry_nodes.nodes; _L = ng_geometry_nodes.links
n0 = _N.new('GeometryNodeStoreNamedAttribute'); n0.name = 'Store Named Attribute.001'; n0.location = (-588, 282)
n0.data_type = 'FLOAT_VECTOR'
n0.domain = 'CORNER'
n0.inputs[2].default_value = 'uv_map'
n1 = _N.new('GeometryNodeStoreNamedAttribute'); n1.name = 'Store Named Attribute'; n1.location = (-432, 99)
n1.data_type = 'FLOAT_VECTOR'
n1.domain = 'CORNER'
n1.inputs[2].default_value = 'uv_map'
n2 = _N.new('GeometryNodeInstanceOnPoints'); n2.name = 'Instance on Points'; n2.location = (-226, 201)
n3 = _N.new('NodeGroupOutput'); n3.name = 'Group Output'; n3.location = (209, 16)
n4 = _N.new('GeometryNodeObjectInfo'); n4.name = 'Object Info'; n4.location = (-639, -159)
n4.transform_space = 'RELATIVE'
n4.inputs[0].default_value = ob_suzanne
n5 = _N.new('GeometryNodeMeshCube'); n5.name = 'Cube'; n5.location = (-457, 99)
n5.inputs[0].default_value = (0.015, 0.015, 0.015)
n6 = _N.new('GeometryNodeMeshGrid'); n6.name = 'Grid'; n6.location = (-613, 282)
n6.inputs[0].default_value = 3.0
n6.inputs[1].default_value = 3.0
n6.inputs[2].default_value = 100
n6.inputs[3].default_value = 100
n7 = _N.new('GeometryNodeRaycast'); n7.name = 'Raycast'; n7.location = (-385, -145)
n8 = _N.new('GeometryNodeSetPosition'); n8.name = 'Set Position'; n8.location = (-16, 18)
_L.new(n4.outputs[4], n7.inputs[0])
_L.new(n8.outputs[0], n3.inputs[0])
_L.new(n1.outputs[0], n2.inputs[2])
_L.new(n2.outputs[0], n8.inputs[0])
_L.new(n0.outputs[0], n2.inputs[0])
_L.new(n7.outputs[1], n8.inputs[2])
_L.new(n7.outputs[0], n8.inputs[1])
_L.new(n5.outputs[0], n1.inputs[0])
_L.new(n5.outputs[1], n1.inputs[3])
_L.new(n6.outputs[0], n0.inputs[0])
_L.new(n6.outputs[1], n0.inputs[3])
n3.is_active_output = True

# ---- transforms, parenting, visibility, modifiers, constraints
ob_light.location = (4.076, 1.005, 5.904)
ob_light.rotation_euler = (0.6503, 0.05522, 1.866)
ob_light.lock_rotations_4d = False
ob_light.empty_display_type = 'ARROWS'
ob_light.color = (0.0, 0.0, 0.0, 0.0)
ob_light.lineart.crease_threshold = 0.0
ob_camera.location = (7.359, -6.926, 4.958)
ob_camera.rotation_euler = (1.109, 0.0, 0.8149)
ob_camera.lock_rotations_4d = False
ob_camera.empty_display_type = 'ARROWS'
ob_camera.color = (0.0, 0.0, 0.0, 0.0)
ob_camera.display_type = 'WIRE'
ob_camera.lineart.crease_threshold = 0.0
ob_plane.location = (0.0, 0.0, 0.0)
ob_plane.scale = (3.764, 3.764, 3.764)
_m = ob_plane.modifiers.new('GeometryNodes', 'NODES')
_m.node_group = ng_geometry_nodes
ob_suzanne.location = (0.0, 0.0, -3.915)
ob_suzanne.scale = (2.788, 2.788, 2.788)

# ---- collection membership
col_collection.objects.link(ob_light)
col_collection.objects.link(ob_camera)
col_collection.objects.link(ob_plane)
col_collection.objects.link(ob_suzanne)

# ---- scene / render settings (as saved in the file)
scene.camera = ob_camera
scene.frame_start = 1; scene.frame_end = 250; scene.frame_set(1)
scene.render.engine = 'BLENDER_EEVEE_NEXT'
scene.cycles.sampling_pattern = 'TABULATED_SOBOL'
scene.cycles.use_light_tree = False
scene.view_settings.view_transform = 'Filmic'
bpy.context.view_layer.update()
